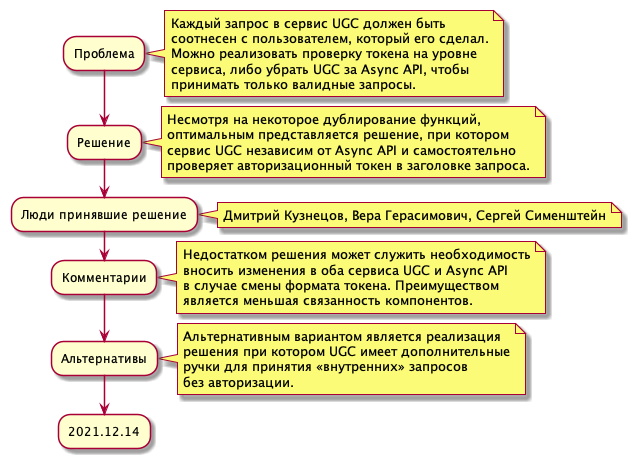

The diagram above was rendered by PlantUML. Its source (embedded in the PNG):
@startuml

:Проблема;
note right
  Каждый запрос в сервис UGC должен быть
  соотнесен с пользователем, который его сделал.
  Можно реализовать проверку токена на уровне
  сервиса, либо убрать UGC за Async API, чтобы
  принимать только валидные запросы.
end note

:Решение;
note right
  Несмотря на некоторое дублирование функций,
  оптимальным представляется решение, при котором
  сервис UGC независим от Async API и самостоятельно
  проверяет авторизационный токен в заголовке запроса.
end note

:Люди принявшие решение;
note right
  Дмитрий Кузнецов, Вера Герасимович, Сергей Сименштейн
end note

:Комментарии;
note right
  Недостатком решения может служить необходимость
  вносить изменения в оба сервиса UGC и Async API
  в случае смены формата токена. Преимуществом
  является меньшая связанность компонентов.
end note

:Альтернативы;
note right
  Альтернативным вариантом является реализация
  решения при котором UGC имеет дополнительные
  ручки для принятия «внутренних» запросов
  без авторизации.
end note

:2021.12.14;

@enduml